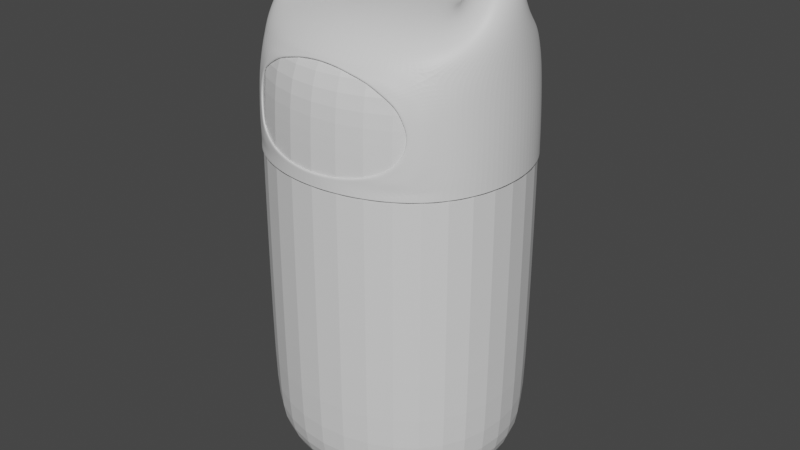 # Source: 3.blend  (saved by Blender 3.4.6; exported with 4.5.12 LTS)
import bpy
from mathutils import Matrix  # noqa: F401  (used for matrix-valued properties, if any)

bpy.ops.wm.read_factory_settings(use_empty=True)
scene = bpy.context.scene
scene.name = 'Scene'

# ---- collections
col_collection = bpy.data.collections.new('Collection'); scene.collection.children.link(col_collection)

# ---- materials (node trees are filled in below, after node groups)
mat_material = bpy.data.materials.new('Material')
mat_material.alpha_threshold = 0.0
mat_material.use_transparent_shadow = False
mat_material.roughness = 0.5
mat_material.line_color = (0.0, 0.0, 0.0, 1.0)

# ---- material node trees
mat_material.use_nodes = True; mat_material.node_tree.nodes.clear()
_N = mat_material.node_tree.nodes; _L = mat_material.node_tree.links
n0 = _N.new('ShaderNodeOutputMaterial'); n0.name = 'Material Output'; n0.location = (300, 300)
n1 = _N.new('ShaderNodeBsdfPrincipled'); n1.name = 'Principled BSDF'; n1.location = (10, 300)
n1.distribution = 'GGX'
n1.subsurface_method = 'RANDOM_WALK_SKIN'
n1.inputs[3].default_value = 1.45
n1.inputs[27].default_value = (0.0, 0.0, 0.0, 1.0)
n1.inputs[28].default_value = 1.0
_L.new(n1.outputs[0], n0.inputs[0])
n0.is_active_output = True

# ---- world
world_world = bpy.data.worlds.new('World'); scene.world = world_world
world_world.use_nodes = True; world_world.node_tree.nodes.clear()
_N = world_world.node_tree.nodes; _L = world_world.node_tree.links
n0 = _N.new('ShaderNodeOutputWorld'); n0.name = 'World Output'; n0.location = (300, 300)
n1 = _N.new('ShaderNodeBackground'); n1.name = 'Background'; n1.location = (10, 300)
n1.inputs[0].default_value = (0.05088, 0.05088, 0.05088, 1.0)
_L.new(n1.outputs[0], n0.inputs[0])
n0.is_active_output = True
world_world.color = (0.05088, 0.05088, 0.05088)
world_world.use_sun_shadow = False
world_world.sun_shadow_jitter_overblur = 0.0

# ---- meshes
me_cube = bpy.data.meshes.new('Cube')
me_cube.from_pydata([(0.2936, 0.1016, 2.057), (0.2697, 0.2577, 0.447), (0.2936, -0.08489, 2.057), (0.2697, -0.2577, 0.447), (0.3596, 0.3436, 0.6977), (0.3596, -0.3436, 0.6977), (0.3537, 0.338, 1.738), (0.3537, -0.338, 1.738), (9.313e-10, 0.3142, 0.428), (0.3442, 0.3289, 0.565), (0.3442, -0.3289, 0.565), (7.451e-09, -0.2978, 2.055), (0.2415, 0.01015, 2.051), (-7.451e-09, -0.3142, 0.428), (-9.313e-10, 0.2978, 2.055), (0.3288, -9.601e-10, 0.428), (0.3579, 0.342, 1.578), (0.3579, -0.342, 1.578), (9.313e-10, 0.4725, 0.6977), (0.4663, 0.0, 0.6977), (1.863e-09, -0.4725, 0.6977), (0.4015, 0.08516, 2.057), (0.4003, -0.08489, 2.057), (-6.289e-09, 0.4648, 1.739), (0.4626, 0.001111, 1.738), (-1.142e-09, -0.4648, 1.739), (-2.794e-09, 4.32e-09, 2.086), (-1.397e-09, -0.4526, 1.926), (1.863e-09, 6.72e-09, 0.3881), (0.4234, -0.0001561, 2.059), (-6.054e-09, 0.4526, 1.926), (0.0, 0.4526, 0.5631), (0.4455, 3.84e-09, 0.5631), (-4.657e-10, -0.4526, 0.5631), (-6.154e-09, 0.4703, 1.578), (0.4653, 0.0003166, 1.578), (1.542e-09, -0.4703, 1.578), (0.2697, 0.2187, 2.038), (0.1147, -9.601e-10, 2.07), (0.2697, -0.2187, 2.038), (0.3442, 0.3289, 1.924), (0.3442, -0.3289, 1.924), (0.4565, 0.00289, 1.924), (0.2462, 0.0007362, 2.192), (0.4097, 0.008429, 2.197), (0.2753, 0.07566, 2.197), (0.2956, -0.06933, 2.189), (0.3739, 0.07201, 2.197), (0.3925, -0.06019, 2.19)], [], [(37, 14, 26, 38), (38, 26, 11, 39), (7, 41, 27, 25), (41, 39, 11, 27), (8, 1, 15, 28), (28, 15, 3, 13), (6, 40, 42, 24), (21, 0, 45, 47), (29, 21, 47, 44), (24, 42, 41, 7), (30, 14, 37, 40), (23, 30, 40, 6), (31, 18, 4, 9), (8, 31, 9, 1), (1, 9, 32, 15), (9, 4, 19, 32), (32, 19, 5, 10), (15, 32, 10, 3), (3, 10, 33, 13), (10, 5, 20, 33), (34, 23, 6, 16), (18, 34, 16, 4), (4, 16, 35, 19), (16, 6, 24, 35), (35, 24, 7, 17), (19, 35, 17, 5), (5, 17, 36, 20), (17, 7, 25, 36), (12, 0, 37, 38), (2, 12, 38, 39), (0, 21, 40, 37), (22, 2, 39, 41), (21, 29, 42, 40), (29, 22, 41, 42), (47, 45, 43, 44), (44, 43, 46, 48), (0, 12, 43, 45), (22, 29, 44, 48), (2, 22, 48, 46), (12, 2, 46, 43)])
_uv = me_cube.uv_layers.new(name='UVMap')
_uv.uv.foreach_set('vector', [0.625, 0.5, 0.75, 0.5, 0.7529, 0.625, 0.654, 0.625, 0.654, 0.625, 0.7529, 0.625, 0.75, 0.75, 0.625, 0.75, 0.5717, 0.75, 0.6026, 0.75, 0.6023, 0.875, 0.5725, 0.875, 0.6026, 0.75, 0.625, 0.75, 0.625, 0.875, 0.6023, 0.875, 0.25, 0.5, 0.375, 0.5, 0.3463, 0.625, 0.2471, 0.625, 0.2471, 0.625, 0.3463, 0.625, 0.375, 0.75, 0.25, 0.75, 0.5717, 0.5, 0.6026, 0.5, 0.6047, 0.625, 0.5725, 0.625, 0.6108, 0.5185, 0.6211, 0.5203, 0.6211, 0.5203, 0.6108, 0.5185, 0.6169, 0.6245, 0.6108, 0.5185, 0.6108, 0.5185, 0.6169, 0.6245, 0.5725, 0.625, 0.6047, 0.625, 0.6026, 0.75, 0.5717, 0.75, 0.6018, 0.375, 0.625, 0.375, 0.625, 0.5, 0.6026, 0.5, 0.5714, 0.375, 0.6018, 0.375, 0.6026, 0.5, 0.5717, 0.5, 0.3992, 0.375, 0.4387, 0.375, 0.4387, 0.5, 0.3985, 0.5, 0.375, 0.375, 0.3992, 0.375, 0.3985, 0.5, 0.375, 0.5, 0.375, 0.5, 0.3985, 0.5, 0.3963, 0.625, 0.3463, 0.625, 0.3985, 0.5, 0.4387, 0.5, 0.4387, 0.625, 0.3963, 0.625, 0.3963, 0.625, 0.4387, 0.625, 0.4387, 0.75, 0.3985, 0.75, 0.3463, 0.625, 0.3963, 0.625, 0.3985, 0.75, 0.375, 0.75, 0.375, 0.75, 0.3985, 0.75, 0.3988, 0.875, 0.375, 0.875, 0.3985, 0.75, 0.4387, 0.75, 0.437, 0.875, 0.3988, 0.875, 0.5267, 0.375, 0.5714, 0.375, 0.5717, 0.5, 0.5268, 0.5, 0.4387, 0.375, 0.5267, 0.375, 0.5268, 0.5, 0.4387, 0.5, 0.4387, 0.5, 0.5268, 0.5, 0.527, 0.625, 0.4387, 0.625, 0.5268, 0.5, 0.5717, 0.5, 0.5725, 0.625, 0.527, 0.625, 0.527, 0.625, 0.5725, 0.625, 0.5717, 0.75, 0.5268, 0.75, 0.4387, 0.625, 0.527, 0.625, 0.5268, 0.75, 0.4387, 0.75, 0.4387, 0.75, 0.5268, 0.75, 0.5272, 0.875, 0.437, 0.875, 0.5268, 0.75, 0.5717, 0.75, 0.5725, 0.875, 0.5272, 0.875, 0.6421, 0.6254, 0.6211, 0.5203, 0.625, 0.5, 0.654, 0.625, 0.6211, 0.7297, 0.6421, 0.6254, 0.654, 0.625, 0.625, 0.75, 0.6211, 0.5203, 0.6108, 0.5185, 0.6026, 0.5, 0.625, 0.5, 0.6108, 0.7315, 0.6211, 0.7297, 0.625, 0.75, 0.6026, 0.75, 0.6108, 0.5185, 0.6169, 0.6245, 0.6047, 0.625, 0.6026, 0.5, 0.6169, 0.6245, 0.6108, 0.7315, 0.6026, 0.75, 0.6047, 0.625, 0.6108, 0.5185, 0.6211, 0.5203, 0.6421, 0.6254, 0.6169, 0.6245, 0.6169, 0.6245, 0.6421, 0.6254, 0.6211, 0.7297, 0.6108, 0.7315, 0.6211, 0.5203, 0.6421, 0.6254, 0.6421, 0.6254, 0.6211, 0.5203, 0.6108, 0.7315, 0.6169, 0.6245, 0.6169, 0.6245, 0.6108, 0.7315, 0.6211, 0.7297, 0.6108, 0.7315, 0.6108, 0.7315, 0.6211, 0.7297, 0.6421, 0.6254, 0.6211, 0.7297, 0.6211, 0.7297, 0.6421, 0.6254])
me_cube.materials.append(mat_material)
me_cube.use_mirror_vertex_groups = False
me_cube.update()
me_cube_001 = bpy.data.meshes.new('Cube.001')
me_cube_001.from_pydata([(0.2936, 0.1016, 2.057), (0.2936, -0.08489, 2.057), (0.3537, 0.338, 1.738), (0.3454, -0.3722, 1.767), (7.451e-09, -0.2978, 2.055), (0.2415, 0.01015, 2.051), (-9.313e-10, 0.2978, 2.055), (0.3579, 0.342, 1.578), (0.3579, -0.342, 1.578), (0.4015, 0.08516, 2.057), (0.4003, -0.08489, 2.057), (0.0, 0.4648, 1.788), (0.4626, 0.001111, 1.738), (-2.794e-09, 4.32e-09, 2.086), (0.0, -0.4459, 2.017), (0.4234, -0.0001561, 2.059), (-6.054e-09, 0.4526, 1.926), (-6.154e-09, 0.4703, 1.578), (0.4653, 0.0003166, 1.578), (0.0, -0.4702, 1.578), (0.2697, 0.2187, 2.038), (0.1147, -9.601e-10, 2.07), (0.2697, -0.2187, 2.038), (0.3442, 0.3289, 1.924), (0.2478, -0.3706, 1.898), (0.4565, 0.00289, 1.924), (0.2462, 0.0007362, 2.192), (0.4097, 0.008429, 2.197), (0.2753, 0.07566, 2.197), (0.2956, -0.06933, 2.189), (0.3739, 0.07201, 2.197), (0.3925, -0.06019, 2.19), (0.3578, 0.3419, 1.583), (0.2547, -0.3775, 1.647), (0.0, 0.4701, 1.583), (0.4652, 0.0003435, 1.583), (0.0, -0.4697, 1.586), (0.3442, -0.3289, 1.924), (0.3537, -0.338, 1.738), (0.0, -0.43, 1.996), (0.3578, -0.3419, 1.583), (0.0, -0.4545, 1.608)], [], [(20, 6, 13, 21), (21, 13, 4, 22), (37, 22, 4, 14), (2, 23, 25, 12), (9, 0, 28, 30), (15, 9, 30, 27), (12, 25, 37, 38), (16, 6, 20, 23), (11, 16, 23, 2), (34, 11, 2, 32), (32, 2, 12, 35), (35, 12, 38, 40), (5, 0, 20, 21), (1, 5, 21, 22), (0, 9, 23, 20), (10, 1, 22, 37), (9, 15, 25, 23), (15, 10, 37, 25), (30, 28, 26, 27), (27, 26, 29, 31), (0, 5, 26, 28), (10, 15, 27, 31), (1, 10, 31, 29), (5, 1, 29, 26), (8, 40, 36, 19), (18, 35, 40, 8), (7, 32, 35, 18), (17, 34, 32, 7), (24, 3, 38, 37), (39, 24, 37, 14), (3, 33, 40, 38), (33, 41, 36, 40)])
_uv = me_cube_001.uv_layers.new(name='UVMap')
_uv.uv.foreach_set('vector', [0.625, 0.5, 0.75, 0.5, 0.7529, 0.625, 0.654, 0.625, 0.654, 0.625, 0.7529, 0.625, 0.75, 0.75, 0.625, 0.75, 0.6026, 0.75, 0.625, 0.75, 0.625, 0.875, 0.6023, 0.875, 0.5717, 0.5, 0.6026, 0.5, 0.6047, 0.625, 0.5725, 0.625, 0.6108, 0.5185, 0.6211, 0.5203, 0.6211, 0.5203, 0.6108, 0.5185, 0.6169, 0.6245, 0.6108, 0.5185, 0.6108, 0.5185, 0.6169, 0.6245, 0.5725, 0.625, 0.6047, 0.625, 0.6026, 0.75, 0.5717, 0.75, 0.6018, 0.375, 0.625, 0.375, 0.625, 0.5, 0.6026, 0.5, 0.5714, 0.375, 0.6018, 0.375, 0.6026, 0.5, 0.5717, 0.5, 0.5282, 0.375, 0.5714, 0.375, 0.5717, 0.5, 0.5283, 0.5, 0.5283, 0.5, 0.5717, 0.5, 0.5725, 0.625, 0.5286, 0.625, 0.5286, 0.625, 0.5725, 0.625, 0.5717, 0.75, 0.5283, 0.75, 0.6421, 0.6254, 0.6211, 0.5203, 0.625, 0.5, 0.654, 0.625, 0.6211, 0.7297, 0.6421, 0.6254, 0.654, 0.625, 0.625, 0.75, 0.6211, 0.5203, 0.6108, 0.5185, 0.6026, 0.5, 0.625, 0.5, 0.6108, 0.7315, 0.6211, 0.7297, 0.625, 0.75, 0.6026, 0.75, 0.6108, 0.5185, 0.6169, 0.6245, 0.6047, 0.625, 0.6026, 0.5, 0.6169, 0.6245, 0.6108, 0.7315, 0.6026, 0.75, 0.6047, 0.625, 0.6108, 0.5185, 0.6211, 0.5203, 0.6421, 0.6254, 0.6169, 0.6245, 0.6169, 0.6245, 0.6421, 0.6254, 0.6211, 0.7297, 0.6108, 0.7315, 0.6211, 0.5203, 0.6421, 0.6254, 0.6421, 0.6254, 0.6211, 0.5203, 0.6108, 0.7315, 0.6169, 0.6245, 0.6169, 0.6245, 0.6108, 0.7315, 0.6211, 0.7297, 0.6108, 0.7315, 0.6108, 0.7315, 0.6211, 0.7297, 0.6421, 0.6254, 0.6211, 0.7297, 0.6211, 0.7297, 0.6421, 0.6254, 0.5268, 0.75, 0.5283, 0.75, 0.5287, 0.875, 0.5272, 0.875, 0.527, 0.625, 0.5286, 0.625, 0.5283, 0.75, 0.5268, 0.75, 0.5268, 0.5, 0.5283, 0.5, 0.5286, 0.625, 0.527, 0.625, 0.5267, 0.375, 0.5282, 0.375, 0.5283, 0.5, 0.5268, 0.5, 0.6017, 0.7518, 0.5717, 0.7517, 0.5717, 0.75, 0.6026, 0.75, 0.6014, 0.8732, 0.6017, 0.7518, 0.6026, 0.75, 0.6023, 0.875, 0.5717, 0.7517, 0.5298, 0.7517, 0.5283, 0.75, 0.5717, 0.75, 0.5298, 0.7517, 0.5302, 0.8733, 0.5287, 0.875, 0.5283, 0.75])
me_cube_001.materials.append(mat_material)
me_cube_001.use_mirror_vertex_groups = False
me_cube_001.update()

# ---- objects
ob_mainbody = bpy.data.objects.new('MainBody', me_cube)
ob_mainbody_001 = bpy.data.objects.new('MainBody.001', me_cube_001)

# ---- transforms, parenting, visibility, modifiers, constraints
ob_mainbody.location = (0.0, 0.0, 0.0)
ob_mainbody.scale = (1.0, 0.9339, 1.0)
ob_mainbody.lock_rotations_4d = False
ob_mainbody.empty_display_type = 'ARROWS'
ob_mainbody.lineart.crease_threshold = 0.0
_m = ob_mainbody.modifiers.new('Mirror', 'MIRROR')
_m.use_clip = True
_m.merge_threshold = 0.01
_m = ob_mainbody.modifiers.new('Subdivision', 'SUBSURF')
_m.levels = 5
ob_mainbody_001.location = (0.0, 0.0, 0.0)
ob_mainbody_001.scale = (1.0, 0.9339, 1.0)
ob_mainbody_001.lock_rotations_4d = False
ob_mainbody_001.empty_display_type = 'ARROWS'
ob_mainbody_001.lineart.crease_threshold = 0.0
_m = ob_mainbody_001.modifiers.new('Mirror', 'MIRROR')
_m.use_clip = True
_m.merge_threshold = 0.01
_m = ob_mainbody_001.modifiers.new('Subdivision', 'SUBSURF')
_m.levels = 2
_m = ob_mainbody_001.modifiers.new('Shrinkwrap', 'SHRINKWRAP')
_m.target = ob_mainbody
_m = ob_mainbody_001.modifiers.new('Solidify', 'SOLIDIFY')
_m.thickness = 0.008
_m.offset = 1.0
_m = ob_mainbody_001.modifiers.new('Subdivision.001', 'SUBSURF')

# ---- collection membership
col_collection.objects.link(ob_mainbody)
col_collection.objects.link(ob_mainbody_001)

# ---- scene / render settings (as saved in the file)
scene.frame_start = 1; scene.frame_end = 250; scene.frame_set(1)
scene.render.engine = 'BLENDER_EEVEE_NEXT'
scene.cycles.sampling_pattern = 'TABULATED_SOBOL'
scene.cycles.use_light_tree = False
scene.view_settings.view_transform = 'Filmic'
bpy.context.view_layer.update()

# ---- added for rendering (the .blend has no active camera and no usable light): camera, sun
cam_auto = bpy.data.cameras.new('AutoCamera')
cam_auto.lens = 50.0
cam_auto.sensor_width = 36.0
cam_auto.clip_end = 1000.0
ob_auto_camera = bpy.data.objects.new('AutoCamera', cam_auto)
scene.collection.objects.link(ob_auto_camera)
ob_auto_camera.location = (2.05261, -2.46313, 2.93482)
ob_auto_camera.rotation_euler = (1.09748, -7.21219e-08, 0.694738)
scene.camera = ob_auto_camera
light_auto_sun = bpy.data.lights.new('AutoSun', 'SUN')
light_auto_sun.energy = 3.0
light_auto_sun.angle = 0.0523599
ob_auto_sun = bpy.data.objects.new('AutoSun', light_auto_sun)
scene.collection.objects.link(ob_auto_sun)
ob_auto_sun.rotation_euler = (0.872665, 0.174533, 0.523599)
bpy.context.view_layer.update()
